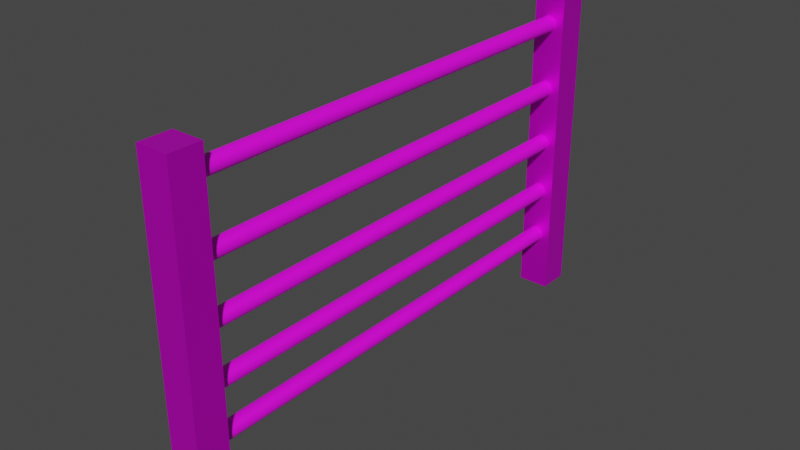 # Source: hei.blend  (saved by Blender 3.3.6; exported with 4.5.12 LTS)
import bpy
from mathutils import Matrix  # noqa: F401  (used for matrix-valued properties, if any)

bpy.ops.wm.read_factory_settings(use_empty=True)
scene = bpy.context.scene
scene.name = 'Scene'

# ---- collections
col_collection = bpy.data.collections.new('Collection'); scene.collection.children.link(col_collection)

# ---- images (referenced by path relative to the original .blend; pixels are not part of the script)
import os
ASSET_DIR = os.environ.get("B2B_ASSET_DIR", "")  # directory of the original .blend (textures are referenced by path, not embedded)
HERE = os.path.dirname(os.path.abspath(__file__))  # packed textures are extracted next to this script under _unpacked/

def load_image(name, relpath, width, height, colorspace="sRGB"):
    """Load a texture the original file referenced (path relative to the .blend, or extracted next to this script)."""
    p = next((c for c in (os.path.join(HERE, relpath), os.path.join(ASSET_DIR, relpath)) if relpath and os.path.exists(c)), "")
    if p:
        img = bpy.data.images.load(p, check_existing=True)
        img.name = name
    else:  # same state as the original file: an image datablock whose file is absent (Cycles renders it pink)
        img = bpy.data.images.new(name, width, height)
        img.source = "FILE"
        img.filepath = "//" + (relpath or name)
    img.colorspace_settings.name = colorspace
    return img
img_fence007a_4k_color_jpg = load_image('Fence007A_4K_Color.jpg', 'Fence007A_4K-JPG/Fence007A_4K_Color.jpg', 1024, 1024, 'sRGB')
img_fence007a_4k_displacement_jpg = load_image('Fence007A_4K_Displacement.jpg', 'Fence007A_4K-JPG/Fence007A_4K_Displacement.jpg', 1024, 1024, 'sRGB')

# ---- materials (node trees are filled in below, after node groups)
mat_002 = bpy.data.materials.new('マテリアル.002')
mat_002.use_transparent_shadow = False
mat_003 = bpy.data.materials.new('マテリアル.003')
mat_003.use_transparent_shadow = False

# ---- material node trees
mat_002.use_nodes = True; mat_002.node_tree.nodes.clear()
_N = mat_002.node_tree.nodes; _L = mat_002.node_tree.links
n0 = _N.new('ShaderNodeBsdfPrincipled'); n0.name = 'Principled BSDF'; n0.location = (10, 300)
n0.distribution = 'GGX'
n0.subsurface_method = 'RANDOM_WALK_SKIN'
n0.inputs[1].default_value = 0.7068
n0.inputs[3].default_value = 1.45
n0.inputs[27].default_value = (0.0, 0.0, 0.0, 1.0)
n0.inputs[28].default_value = 1.0
n1 = _N.new('ShaderNodeOutputMaterial'); n1.name = 'Material Output'; n1.location = (300, 300)
n2 = _N.new('ShaderNodeTexImage'); n2.name = '画像テクスチャ'; n2.location = (-297, 277)
n2.image = img_fence007a_4k_color_jpg
_L.new(n0.outputs[0], n1.inputs[0])
_L.new(n2.outputs[0], n0.inputs[0])
n1.is_active_output = True
mat_003.use_nodes = True; mat_003.node_tree.nodes.clear()
_N = mat_003.node_tree.nodes; _L = mat_003.node_tree.links
n0 = _N.new('ShaderNodeBsdfPrincipled'); n0.name = 'Principled BSDF'; n0.location = (10, 300)
n0.distribution = 'GGX'
n0.subsurface_method = 'RANDOM_WALK_SKIN'
n0.inputs[3].default_value = 1.45
n0.inputs[27].default_value = (0.0, 0.0, 0.0, 1.0)
n0.inputs[28].default_value = 1.0
n1 = _N.new('ShaderNodeOutputMaterial'); n1.name = 'Material Output'; n1.location = (300, 300)
n2 = _N.new('ShaderNodeTexImage'); n2.name = '画像テクスチャ'; n2.location = (-311, 253)
n2.image = img_fence007a_4k_displacement_jpg
n3 = _N.new('ShaderNodeMapping'); n3.name = 'マッピング'; n3.location = (-556, 256)
n3.vector_type = 'TEXTURE'
n3.inputs[3].default_value = (0.0, 0.0, 0.0)
_L.new(n0.outputs[0], n1.inputs[0])
_L.new(n2.outputs[0], n0.inputs[0])
_L.new(n3.outputs[0], n2.inputs[0])
n1.is_active_output = True

# ---- world
world_world = bpy.data.worlds.new('World'); scene.world = world_world
world_world.use_nodes = True; world_world.node_tree.nodes.clear()
_N = world_world.node_tree.nodes; _L = world_world.node_tree.links
n0 = _N.new('ShaderNodeOutputWorld'); n0.name = 'World Output'; n0.location = (300, 300)
n1 = _N.new('ShaderNodeBackground'); n1.name = 'Background'; n1.location = (10, 300)
n1.inputs[0].default_value = (0.05088, 0.05088, 0.05088, 1.0)
_L.new(n1.outputs[0], n0.inputs[0])
n0.is_active_output = True
world_world.color = (0.05088, 0.05088, 0.05088)
world_world.use_sun_shadow = False
world_world.sun_shadow_jitter_overblur = 0.0

# ---- meshes
me_x = bpy.data.meshes.new('立方体')
me_x.from_pydata([(-1.0, -1.0, -1.0), (-1.0, -1.0, 1.0), (-1.0, 1.0, -1.0), (-1.0, 1.0, 1.0), (1.0, -1.0, -1.0), (1.0, -1.0, 1.0), (1.0, 1.0, -1.0), (1.0, 1.0, 1.0)], [], [(0, 1, 3, 2), (2, 3, 7, 6), (6, 7, 5, 4), (4, 5, 1, 0), (2, 6, 4, 0), (7, 3, 1, 5)])
_uv = me_x.uv_layers.new(name='UVマップ')
_uv.uv.foreach_set('vector', [0.375, 0.0, 0.625, 0.0, 0.625, 0.25, 0.375, 0.25, 0.375, 0.25, 0.625, 0.25, 0.625, 0.5, 0.375, 0.5, 0.375, 0.5, 0.625, 0.5, 0.625, 0.75, 0.375, 0.75, 0.375, 0.75, 0.625, 0.75, 0.625, 1.0, 0.375, 1.0, 0.125, 0.5, 0.375, 0.5, 0.375, 0.75, 0.125, 0.75, 0.625, 0.5, 0.875, 0.5, 0.875, 0.75, 0.625, 0.75])
me_x.materials.append(mat_002)
me_x.update()
me_x_1 = bpy.data.meshes.new('円柱')
me_x_1.from_pydata([(0.0, 1.0, -1.0), (0.0, 1.0, 1.0), (0.1951, 0.9808, -1.0), (0.1951, 0.9808, 1.0), (0.3827, 0.9239, -1.0), (0.3827, 0.9239, 1.0), (0.5556, 0.8315, -1.0), (0.5556, 0.8315, 1.0), (0.7071, 0.7071, -1.0), (0.7071, 0.7071, 1.0), (0.8315, 0.5556, -1.0), (0.8315, 0.5556, 1.0), (0.9239, 0.3827, -1.0), (0.9239, 0.3827, 1.0), (0.9808, 0.1951, -1.0), (0.9808, 0.1951, 1.0), (1.0, 0.0, -1.0), (1.0, 0.0, 1.0), (0.9808, -0.1951, -1.0), (0.9808, -0.1951, 1.0), (0.9239, -0.3827, -1.0), (0.9239, -0.3827, 1.0), (0.8315, -0.5556, -1.0), (0.8315, -0.5556, 1.0), (0.7071, -0.7071, -1.0), (0.7071, -0.7071, 1.0), (0.5556, -0.8315, -1.0), (0.5556, -0.8315, 1.0), (0.3827, -0.9239, -1.0), (0.3827, -0.9239, 1.0), (0.1951, -0.9808, -1.0), (0.1951, -0.9808, 1.0), (0.0, -1.0, -1.0), (0.0, -1.0, 1.0), (-0.1951, -0.9808, -1.0), (-0.1951, -0.9808, 1.0), (-0.3827, -0.9239, -1.0), (-0.3827, -0.9239, 1.0), (-0.5556, -0.8315, -1.0), (-0.5556, -0.8315, 1.0), (-0.7071, -0.7071, -1.0), (-0.7071, -0.7071, 1.0), (-0.8315, -0.5556, -1.0), (-0.8315, -0.5556, 1.0), (-0.9239, -0.3827, -1.0), (-0.9239, -0.3827, 1.0), (-0.9808, -0.1951, -1.0), (-0.9808, -0.1951, 1.0), (-1.0, 0.0, -1.0), (-1.0, 0.0, 1.0), (-0.9808, 0.1951, -1.0), (-0.9808, 0.1951, 1.0), (-0.9239, 0.3827, -1.0), (-0.9239, 0.3827, 1.0), (-0.8315, 0.5556, -1.0), (-0.8315, 0.5556, 1.0), (-0.7071, 0.7071, -1.0), (-0.7071, 0.7071, 1.0), (-0.5556, 0.8315, -1.0), (-0.5556, 0.8315, 1.0), (-0.3827, 0.9239, -1.0), (-0.3827, 0.9239, 1.0), (-0.1951, 0.9808, -1.0), (-0.1951, 0.9808, 1.0)], [], [(0, 1, 3, 2), (2, 3, 5, 4), (4, 5, 7, 6), (6, 7, 9, 8), (8, 9, 11, 10), (10, 11, 13, 12), (12, 13, 15, 14), (14, 15, 17, 16), (16, 17, 19, 18), (18, 19, 21, 20), (20, 21, 23, 22), (22, 23, 25, 24), (24, 25, 27, 26), (26, 27, 29, 28), (28, 29, 31, 30), (30, 31, 33, 32), (32, 33, 35, 34), (34, 35, 37, 36), (36, 37, 39, 38), (38, 39, 41, 40), (40, 41, 43, 42), (42, 43, 45, 44), (44, 45, 47, 46), (46, 47, 49, 48), (48, 49, 51, 50), (50, 51, 53, 52), (52, 53, 55, 54), (54, 55, 57, 56), (56, 57, 59, 58), (58, 59, 61, 60), (3, 1, 63, 61, 59, 57, 55, 53, 51, 49, 47, 45, 43, 41, 39, 37, 35, 33, 31, 29, 27, 25, 23, 21, 19, 17, 15, 13, 11, 9, 7, 5), (60, 61, 63, 62), (62, 63, 1, 0), (0, 2, 4, 6, 8, 10, 12, 14, 16, 18, 20, 22, 24, 26, 28, 30, 32, 34, 36, 38, 40, 42, 44, 46, 48, 50, 52, 54, 56, 58, 60, 62)])
_uv = me_x_1.uv_layers.new(name='UVマップ')
_uv.uv.foreach_set('vector', [1.0, 0.5, 1.0, 1.0, 0.9688, 1.0, 0.9688, 0.5, 0.9688, 0.5, 0.9688, 1.0, 0.9375, 1.0, 0.9375, 0.5, 0.9375, 0.5, 0.9375, 1.0, 0.9062, 1.0, 0.9062, 0.5, 0.9062, 0.5, 0.9062, 1.0, 0.875, 1.0, 0.875, 0.5, 0.875, 0.5, 0.875, 1.0, 0.8438, 1.0, 0.8438, 0.5, 0.8438, 0.5, 0.8438, 1.0, 0.8125, 1.0, 0.8125, 0.5, 0.8125, 0.5, 0.8125, 1.0, 0.7812, 1.0, 0.7812, 0.5, 0.7812, 0.5, 0.7812, 1.0, 0.75, 1.0, 0.75, 0.5, 0.75, 0.5, 0.75, 1.0, 0.7188, 1.0, 0.7188, 0.5, 0.7188, 0.5, 0.7188, 1.0, 0.6875, 1.0, 0.6875, 0.5, 0.6875, 0.5, 0.6875, 1.0, 0.6562, 1.0, 0.6562, 0.5, 0.6562, 0.5, 0.6562, 1.0, 0.625, 1.0, 0.625, 0.5, 0.625, 0.5, 0.625, 1.0, 0.5938, 1.0, 0.5938, 0.5, 0.5938, 0.5, 0.5938, 1.0, 0.5625, 1.0, 0.5625, 0.5, 0.5625, 0.5, 0.5625, 1.0, 0.5312, 1.0, 0.5312, 0.5, 0.5312, 0.5, 0.5312, 1.0, 0.5, 1.0, 0.5, 0.5, 0.5, 0.5, 0.5, 1.0, 0.4688, 1.0, 0.4688, 0.5, 0.4688, 0.5, 0.4688, 1.0, 0.4375, 1.0, 0.4375, 0.5, 0.4375, 0.5, 0.4375, 1.0, 0.4062, 1.0, 0.4062, 0.5, 0.4062, 0.5, 0.4062, 1.0, 0.375, 1.0, 0.375, 0.5, 0.375, 0.5, 0.375, 1.0, 0.3438, 1.0, 0.3438, 0.5, 0.3438, 0.5, 0.3438, 1.0, 0.3125, 1.0, 0.3125, 0.5, 0.3125, 0.5, 0.3125, 1.0, 0.2812, 1.0, 0.2812, 0.5, 0.2812, 0.5, 0.2812, 1.0, 0.25, 1.0, 0.25, 0.5, 0.25, 0.5, 0.25, 1.0, 0.2188, 1.0, 0.2188, 0.5, 0.2188, 0.5, 0.2188, 1.0, 0.1875, 1.0, 0.1875, 0.5, 0.1875, 0.5, 0.1875, 1.0, 0.1562, 1.0, 0.1562, 0.5, 0.1562, 0.5, 0.1562, 1.0, 0.125, 1.0, 0.125, 0.5, 0.125, 0.5, 0.125, 1.0, 0.09375, 1.0, 0.09375, 0.5, 0.09375, 0.5, 0.09375, 1.0, 0.0625, 1.0, 0.0625, 0.5, 0.2968, 0.4854, 0.25, 0.49, 0.2032, 0.4854, 0.1582, 0.4717, 0.1167, 0.4496, 0.08029, 0.4197, 0.05045, 0.3833, 0.02827, 0.3418, 0.01461, 0.2968, 0.01, 0.25, 0.01461, 0.2032, 0.02827, 0.1582, 0.05045, 0.1167, 0.08029, 0.08029, 0.1167, 0.05045, 0.1582, 0.02827, 0.2032, 0.01461, 0.25, 0.01, 0.2968, 0.01461, 0.3418, 0.02827, 0.3833, 0.05045, 0.4197, 0.08029, 0.4496, 0.1167, 0.4717, 0.1582, 0.4854, 0.2032, 0.49, 0.25, 0.4854, 0.2968, 0.4717, 0.3418, 0.4496, 0.3833, 0.4197, 0.4197, 0.3833, 0.4496, 0.3418, 0.4717, 0.0625, 0.5, 0.0625, 1.0, 0.03125, 1.0, 0.03125, 0.5, 0.03125, 0.5, 0.03125, 1.0, 0.0, 1.0, 0.0, 0.5, 0.75, 0.49, 0.7968, 0.4854, 0.8418, 0.4717, 0.8833, 0.4496, 0.9197, 0.4197, 0.9496, 0.3833, 0.9717, 0.3418, 0.9854, 0.2968, 0.99, 0.25, 0.9854, 0.2032, 0.9717, 0.1582, 0.9496, 0.1167, 0.9197, 0.08029, 0.8833, 0.05045, 0.8418, 0.02827, 0.7968, 0.01461, 0.75, 0.01, 0.7032, 0.01461, 0.6582, 0.02827, 0.6167, 0.05045, 0.5803, 0.08029, 0.5504, 0.1167, 0.5283, 0.1582, 0.5146, 0.2032, 0.51, 0.25, 0.5146, 0.2968, 0.5283, 0.3418, 0.5504, 0.3833, 0.5803, 0.4197, 0.6167, 0.4496, 0.6582, 0.4717, 0.7032, 0.4854])
me_x_1.materials.append(mat_003)
me_x_1.update()

# ---- objects
ob_x = bpy.data.objects.new('立方体', me_x)
ob_001 = bpy.data.objects.new('立方体.001', me_x)
ob_x_1 = bpy.data.objects.new('円柱', me_x_1)
ob_001_1 = bpy.data.objects.new('円柱.001', me_x_1)
ob_002 = bpy.data.objects.new('円柱.002', me_x_1)
ob_003 = bpy.data.objects.new('円柱.003', me_x_1)
ob_004 = bpy.data.objects.new('円柱.004', me_x_1)

# ---- transforms, parenting, visibility, modifiers, constraints
ob_x.location = (0.0, 0.0, 0.9993)
ob_x.scale = (-0.1, 0.1, 1.0)
ob_001.location = (0.0, 3.052, 0.9993)
ob_001.scale = (-0.1, 0.1, 1.0)
ob_x_1.location = (0.0, 1.522, 0.3782)
ob_x_1.rotation_euler = (1.571, -0.0, 0.0)
ob_x_1.scale = (0.05, 0.05, 1.516)
ob_001_1.location = (0.0, 1.522, 0.6944)
ob_001_1.rotation_euler = (1.571, -0.0, 0.0)
ob_001_1.scale = (0.05, 0.05, 1.516)
ob_002.location = (0.0, 1.522, 1.038)
ob_002.rotation_euler = (1.571, -0.0, 0.0)
ob_002.scale = (0.05, 0.05, 1.516)
ob_003.location = (0.0, 1.522, 1.404)
ob_003.rotation_euler = (1.571, -0.0, 0.0)
ob_003.scale = (0.05, 0.05, 1.516)
ob_004.location = (0.0, 1.522, 1.825)
ob_004.rotation_euler = (1.571, -0.0, 0.0)
ob_004.scale = (0.05, 0.05, 1.516)

# ---- collection membership
col_collection.objects.link(ob_x)
col_collection.objects.link(ob_001)
col_collection.objects.link(ob_x_1)
col_collection.objects.link(ob_001_1)
col_collection.objects.link(ob_002)
col_collection.objects.link(ob_003)
col_collection.objects.link(ob_004)

# ---- scene / render settings (as saved in the file)
scene.frame_start = 1; scene.frame_end = 250; scene.frame_set(1)
scene.render.engine = 'BLENDER_EEVEE_NEXT'
scene.cycles.sampling_pattern = 'TABULATED_SOBOL'
scene.cycles.use_light_tree = False
scene.view_settings.view_transform = 'Filmic'
bpy.context.view_layer.update()

# ---- added for rendering (the .blend has no active camera and no usable light): camera, sun
cam_auto = bpy.data.cameras.new('AutoCamera')
cam_auto.lens = 50.0
cam_auto.sensor_width = 36.0
cam_auto.clip_end = 1000.0
ob_auto_camera = bpy.data.objects.new('AutoCamera', cam_auto)
scene.collection.objects.link(ob_auto_camera)
ob_auto_camera.location = (3.53742, -2.71874, 3.82923)
ob_auto_camera.rotation_euler = (1.09748, -7.21219e-08, 0.694738)
scene.camera = ob_auto_camera
light_auto_sun = bpy.data.lights.new('AutoSun', 'SUN')
light_auto_sun.energy = 3.0
light_auto_sun.angle = 0.0523599
ob_auto_sun = bpy.data.objects.new('AutoSun', light_auto_sun)
scene.collection.objects.link(ob_auto_sun)
ob_auto_sun.rotation_euler = (0.872665, 0.174533, 0.523599)
bpy.context.view_layer.update()
